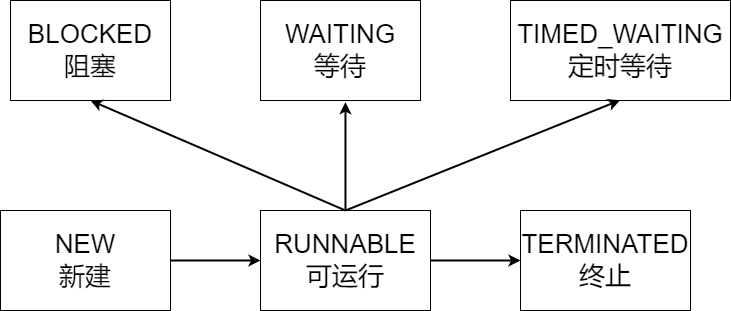

The diagram above was exported from draw.io. Its source (the exported page's mxGraphModel, read from the mxfile embedded in the PNG):
<mxGraphModel dx="2458" dy="1188" grid="1" gridSize="10" guides="1" tooltips="1" connect="1" arrows="1" fold="1" page="0" pageScale="1" pageWidth="827" pageHeight="1169" math="0" shadow="0">
  <root>
    <mxCell id="0" />
    <mxCell id="1" parent="0" />
    <mxCell id="NWMf-Fa0AqNTI8c3dFPs-8" style="edgeStyle=orthogonalEdgeStyle;rounded=0;orthogonalLoop=1;jettySize=auto;html=1;strokeWidth=2;" parent="1" source="NWMf-Fa0AqNTI8c3dFPs-1" target="NWMf-Fa0AqNTI8c3dFPs-3" edge="1">
      <mxGeometry relative="1" as="geometry" />
    </mxCell>
    <mxCell id="NWMf-Fa0AqNTI8c3dFPs-1" value="&lt;font style=&quot;font-size: 26px;&quot;&gt;NEW&lt;br&gt;新建&lt;/font&gt;" style="rounded=0;whiteSpace=wrap;html=1;" parent="1" vertex="1">
      <mxGeometry x="-160" y="490" width="170" height="100" as="geometry" />
    </mxCell>
    <mxCell id="NWMf-Fa0AqNTI8c3dFPs-9" style="edgeStyle=orthogonalEdgeStyle;rounded=0;orthogonalLoop=1;jettySize=auto;html=1;entryX=0;entryY=0.5;entryDx=0;entryDy=0;strokeWidth=2;" parent="1" source="NWMf-Fa0AqNTI8c3dFPs-3" target="NWMf-Fa0AqNTI8c3dFPs-4" edge="1">
      <mxGeometry relative="1" as="geometry" />
    </mxCell>
    <mxCell id="NWMf-Fa0AqNTI8c3dFPs-10" style="edgeStyle=orthogonalEdgeStyle;rounded=0;orthogonalLoop=1;jettySize=auto;html=1;entryX=0.531;entryY=1.017;entryDx=0;entryDy=0;entryPerimeter=0;strokeWidth=2;" parent="1" source="NWMf-Fa0AqNTI8c3dFPs-3" target="NWMf-Fa0AqNTI8c3dFPs-6" edge="1">
      <mxGeometry relative="1" as="geometry">
        <mxPoint x="185" y="390" as="targetPoint" />
      </mxGeometry>
    </mxCell>
    <mxCell id="NWMf-Fa0AqNTI8c3dFPs-3" value="&lt;font style=&quot;font-size: 26px;&quot;&gt;RUNNABLE&lt;br&gt;可运行&lt;/font&gt;" style="rounded=0;whiteSpace=wrap;html=1;" parent="1" vertex="1">
      <mxGeometry x="100" y="490" width="170" height="100" as="geometry" />
    </mxCell>
    <mxCell id="NWMf-Fa0AqNTI8c3dFPs-4" value="&lt;font style=&quot;font-size: 26px;&quot;&gt;TERMINATED&lt;br&gt;终止&lt;/font&gt;" style="rounded=0;whiteSpace=wrap;html=1;" parent="1" vertex="1">
      <mxGeometry x="360" y="490" width="170" height="100" as="geometry" />
    </mxCell>
    <mxCell id="NWMf-Fa0AqNTI8c3dFPs-5" value="&lt;span style=&quot;font-size: 26px;&quot;&gt;TIMED_WAITING&lt;br&gt;定时等待&lt;br&gt;&lt;/span&gt;" style="rounded=0;whiteSpace=wrap;html=1;" parent="1" vertex="1">
      <mxGeometry x="350" y="280" width="220" height="100" as="geometry" />
    </mxCell>
    <mxCell id="NWMf-Fa0AqNTI8c3dFPs-6" value="&lt;span style=&quot;font-size: 26px;&quot;&gt;WAITING&lt;br&gt;等待&lt;br&gt;&lt;/span&gt;" style="rounded=0;whiteSpace=wrap;html=1;" parent="1" vertex="1">
      <mxGeometry x="100" y="280" width="160" height="100" as="geometry" />
    </mxCell>
    <mxCell id="NWMf-Fa0AqNTI8c3dFPs-7" value="&lt;span style=&quot;font-size: 26px;&quot;&gt;BLOCKED&lt;br&gt;阻塞&lt;br&gt;&lt;/span&gt;" style="rounded=0;whiteSpace=wrap;html=1;" parent="1" vertex="1">
      <mxGeometry x="-150" y="280" width="160" height="100" as="geometry" />
    </mxCell>
    <mxCell id="NWMf-Fa0AqNTI8c3dFPs-13" value="" style="endArrow=classic;html=1;rounded=0;exitX=0.5;exitY=0;exitDx=0;exitDy=0;strokeWidth=2;entryX=0.498;entryY=0.997;entryDx=0;entryDy=0;entryPerimeter=0;" parent="1" source="NWMf-Fa0AqNTI8c3dFPs-3" target="NWMf-Fa0AqNTI8c3dFPs-5" edge="1">
      <mxGeometry width="50" height="50" relative="1" as="geometry">
        <mxPoint x="190" y="490" as="sourcePoint" />
        <mxPoint x="240" y="440" as="targetPoint" />
      </mxGeometry>
    </mxCell>
    <mxCell id="NWMf-Fa0AqNTI8c3dFPs-14" value="" style="endArrow=classic;html=1;rounded=0;exitX=0.5;exitY=0;exitDx=0;exitDy=0;strokeWidth=2;entryX=0.5;entryY=1;entryDx=0;entryDy=0;" parent="1" source="NWMf-Fa0AqNTI8c3dFPs-3" target="NWMf-Fa0AqNTI8c3dFPs-7" edge="1">
      <mxGeometry width="50" height="50" relative="1" as="geometry">
        <mxPoint x="190" y="490" as="sourcePoint" />
        <mxPoint x="10" y="410" as="targetPoint" />
      </mxGeometry>
    </mxCell>
  </root>
</mxGraphModel>